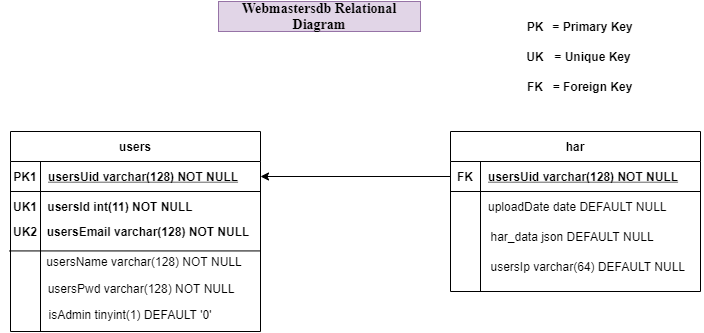

The diagram above was exported from draw.io. Its source (the exported page's mxGraphModel, read from the mxfile embedded in the PNG):
<mxGraphModel dx="1525" dy="844" grid="1" gridSize="10" guides="1" tooltips="1" connect="1" arrows="1" fold="1" page="1" pageScale="1" pageWidth="850" pageHeight="1100" math="0" shadow="0" extFonts="Permanent Marker^https://fonts.googleapis.com/css?family=Permanent+Marker">
  <root>
    <mxCell id="0" />
    <mxCell id="1" parent="0" />
    <mxCell id="C-vyLk0tnHw3VtMMgP7b-2" value="har" style="shape=table;startSize=30;container=1;collapsible=1;childLayout=tableLayout;fixedRows=1;rowLines=0;fontStyle=1;align=center;resizeLast=1;" parent="1" vertex="1">
      <mxGeometry x="560" y="140" width="250" height="160" as="geometry" />
    </mxCell>
    <mxCell id="C-vyLk0tnHw3VtMMgP7b-3" value="" style="shape=partialRectangle;collapsible=0;dropTarget=0;pointerEvents=0;fillColor=none;points=[[0,0.5],[1,0.5]];portConstraint=eastwest;top=0;left=0;right=0;bottom=1;" parent="C-vyLk0tnHw3VtMMgP7b-2" vertex="1">
      <mxGeometry y="30" width="250" height="30" as="geometry" />
    </mxCell>
    <mxCell id="C-vyLk0tnHw3VtMMgP7b-4" value="FK" style="shape=partialRectangle;overflow=hidden;connectable=0;fillColor=none;top=0;left=0;bottom=0;right=0;fontStyle=1;" parent="C-vyLk0tnHw3VtMMgP7b-3" vertex="1">
      <mxGeometry width="29.999999999999773" height="30" as="geometry" />
    </mxCell>
    <mxCell id="C-vyLk0tnHw3VtMMgP7b-5" value="usersUid varchar(128) NOT NULL" style="shape=partialRectangle;overflow=hidden;connectable=0;fillColor=none;top=0;left=0;bottom=0;right=0;align=left;spacingLeft=6;fontStyle=5;" parent="C-vyLk0tnHw3VtMMgP7b-3" vertex="1">
      <mxGeometry x="29.999999999999773" width="220.00000000000023" height="30" as="geometry" />
    </mxCell>
    <mxCell id="C-vyLk0tnHw3VtMMgP7b-6" value="" style="shape=partialRectangle;collapsible=0;dropTarget=0;pointerEvents=0;fillColor=none;points=[[0,0.5],[1,0.5]];portConstraint=eastwest;top=0;left=0;right=0;bottom=0;" parent="C-vyLk0tnHw3VtMMgP7b-2" vertex="1">
      <mxGeometry y="60" width="250" height="30" as="geometry" />
    </mxCell>
    <mxCell id="C-vyLk0tnHw3VtMMgP7b-7" value="" style="shape=partialRectangle;overflow=hidden;connectable=0;fillColor=none;top=0;left=0;bottom=0;right=0;" parent="C-vyLk0tnHw3VtMMgP7b-6" vertex="1">
      <mxGeometry width="29.999999999999773" height="30" as="geometry" />
    </mxCell>
    <mxCell id="C-vyLk0tnHw3VtMMgP7b-8" value="uploadDate date DEFAULT NULL" style="shape=partialRectangle;overflow=hidden;connectable=0;fillColor=none;top=0;left=0;bottom=0;right=0;align=left;spacingLeft=6;fontStyle=0" parent="C-vyLk0tnHw3VtMMgP7b-6" vertex="1">
      <mxGeometry x="29.999999999999773" width="220.00000000000023" height="30" as="geometry" />
    </mxCell>
    <mxCell id="C-vyLk0tnHw3VtMMgP7b-9" value="" style="shape=partialRectangle;collapsible=0;dropTarget=0;pointerEvents=0;fillColor=none;points=[[0,0.5],[1,0.5]];portConstraint=eastwest;top=0;left=0;right=0;bottom=0;" parent="C-vyLk0tnHw3VtMMgP7b-2" vertex="1">
      <mxGeometry y="90" width="250" height="30" as="geometry" />
    </mxCell>
    <mxCell id="C-vyLk0tnHw3VtMMgP7b-10" value="" style="shape=partialRectangle;overflow=hidden;connectable=0;fillColor=none;top=0;left=0;bottom=0;right=0;" parent="C-vyLk0tnHw3VtMMgP7b-9" vertex="1">
      <mxGeometry width="29.999999999999773" height="30" as="geometry" />
    </mxCell>
    <mxCell id="C-vyLk0tnHw3VtMMgP7b-11" value="" style="shape=partialRectangle;overflow=hidden;connectable=0;fillColor=none;top=0;left=0;bottom=0;right=0;align=left;spacingLeft=6;" parent="C-vyLk0tnHw3VtMMgP7b-9" vertex="1">
      <mxGeometry x="29.999999999999773" width="220.00000000000023" height="30" as="geometry" />
    </mxCell>
    <mxCell id="C-vyLk0tnHw3VtMMgP7b-13" value="users" style="shape=table;startSize=30;container=1;collapsible=1;childLayout=tableLayout;fixedRows=1;rowLines=0;fontStyle=1;align=center;resizeLast=1;" parent="1" vertex="1">
      <mxGeometry x="120" y="140" width="250" height="200" as="geometry" />
    </mxCell>
    <mxCell id="C-vyLk0tnHw3VtMMgP7b-14" value="" style="shape=partialRectangle;collapsible=0;dropTarget=0;pointerEvents=0;fillColor=none;points=[[0,0.5],[1,0.5]];portConstraint=eastwest;top=0;left=0;right=0;bottom=1;" parent="C-vyLk0tnHw3VtMMgP7b-13" vertex="1">
      <mxGeometry y="30" width="250" height="30" as="geometry" />
    </mxCell>
    <mxCell id="C-vyLk0tnHw3VtMMgP7b-15" value="PK1" style="shape=partialRectangle;overflow=hidden;connectable=0;fillColor=none;top=0;left=0;bottom=0;right=0;fontStyle=1;" parent="C-vyLk0tnHw3VtMMgP7b-14" vertex="1">
      <mxGeometry width="30" height="30" as="geometry" />
    </mxCell>
    <mxCell id="C-vyLk0tnHw3VtMMgP7b-16" value="usersUid varchar(128) NOT NULL" style="shape=partialRectangle;overflow=hidden;connectable=0;fillColor=none;top=0;left=0;bottom=0;right=0;align=left;spacingLeft=6;fontStyle=5;" parent="C-vyLk0tnHw3VtMMgP7b-14" vertex="1">
      <mxGeometry x="30" width="220" height="30" as="geometry" />
    </mxCell>
    <mxCell id="C-vyLk0tnHw3VtMMgP7b-17" value="" style="shape=partialRectangle;collapsible=0;dropTarget=0;pointerEvents=0;fillColor=none;points=[[0,0.5],[1,0.5]];portConstraint=eastwest;top=0;left=0;right=0;bottom=0;" parent="C-vyLk0tnHw3VtMMgP7b-13" vertex="1">
      <mxGeometry y="60" width="250" height="30" as="geometry" />
    </mxCell>
    <mxCell id="C-vyLk0tnHw3VtMMgP7b-18" value="" style="shape=partialRectangle;overflow=hidden;connectable=0;fillColor=none;top=0;left=0;bottom=0;right=0;" parent="C-vyLk0tnHw3VtMMgP7b-17" vertex="1">
      <mxGeometry width="30" height="30" as="geometry" />
    </mxCell>
    <mxCell id="C-vyLk0tnHw3VtMMgP7b-19" value="" style="shape=partialRectangle;overflow=hidden;connectable=0;fillColor=none;top=0;left=0;bottom=0;right=0;align=left;spacingLeft=6;" parent="C-vyLk0tnHw3VtMMgP7b-17" vertex="1">
      <mxGeometry x="30" width="220" height="30" as="geometry" />
    </mxCell>
    <mxCell id="C-vyLk0tnHw3VtMMgP7b-20" value="" style="shape=partialRectangle;collapsible=0;dropTarget=0;pointerEvents=0;fillColor=none;points=[[0,0.5],[1,0.5]];portConstraint=eastwest;top=0;left=0;right=0;bottom=0;" parent="C-vyLk0tnHw3VtMMgP7b-13" vertex="1">
      <mxGeometry y="90" width="250" height="30" as="geometry" />
    </mxCell>
    <mxCell id="C-vyLk0tnHw3VtMMgP7b-21" value="" style="shape=partialRectangle;overflow=hidden;connectable=0;fillColor=none;top=0;left=0;bottom=0;right=0;" parent="C-vyLk0tnHw3VtMMgP7b-20" vertex="1">
      <mxGeometry width="30" height="30" as="geometry" />
    </mxCell>
    <mxCell id="C-vyLk0tnHw3VtMMgP7b-22" value="" style="shape=partialRectangle;overflow=hidden;connectable=0;fillColor=none;top=0;left=0;bottom=0;right=0;align=left;spacingLeft=6;" parent="C-vyLk0tnHw3VtMMgP7b-20" vertex="1">
      <mxGeometry x="30" width="220" height="30" as="geometry" />
    </mxCell>
    <mxCell id="bxx7Yj8Qbm59-qvQGxDo-18" value="" style="endArrow=none;html=1;fontFamily=Times New Roman;fontSize=14;exitX=-0.004;exitY=0.981;exitDx=0;exitDy=0;exitPerimeter=0;entryX=0.999;entryY=0.981;entryDx=0;entryDy=0;entryPerimeter=0;" parent="C-vyLk0tnHw3VtMMgP7b-13" source="C-vyLk0tnHw3VtMMgP7b-20" target="C-vyLk0tnHw3VtMMgP7b-20" edge="1">
      <mxGeometry width="50" height="50" relative="1" as="geometry">
        <mxPoint x="210" y="120" as="sourcePoint" />
        <mxPoint x="260" y="70" as="targetPoint" />
      </mxGeometry>
    </mxCell>
    <mxCell id="bxx7Yj8Qbm59-qvQGxDo-1" value="Webmastersdb Relational Diagram" style="text;html=1;strokeColor=#9673a6;fillColor=#e1d5e7;align=center;verticalAlign=middle;whiteSpace=wrap;rounded=0;fontFamily=Times New Roman;fontStyle=1;fontSize=14;" parent="1" vertex="1">
      <mxGeometry x="328" y="10" width="202" height="30" as="geometry" />
    </mxCell>
    <mxCell id="bxx7Yj8Qbm59-qvQGxDo-2" value="&lt;span style=&quot;font-family: &amp;#34;helvetica&amp;#34; ; font-size: 12px ; font-weight: 700 ; text-align: left&quot;&gt;usersId&amp;nbsp;int(11) NOT NULL&lt;/span&gt;" style="text;html=1;strokeColor=none;fillColor=none;align=center;verticalAlign=middle;whiteSpace=wrap;rounded=0;fontFamily=Times New Roman;fontSize=14;" parent="1" vertex="1">
      <mxGeometry x="110" y="205" width="240" height="20" as="geometry" />
    </mxCell>
    <mxCell id="bxx7Yj8Qbm59-qvQGxDo-3" value="&lt;span style=&quot;font-family: &amp;#34;helvetica&amp;#34; ; font-size: 12px ; font-weight: 700&quot;&gt;UK1&lt;/span&gt;" style="text;html=1;strokeColor=none;fillColor=none;align=center;verticalAlign=middle;whiteSpace=wrap;rounded=0;fontFamily=Times New Roman;fontSize=14;" parent="1" vertex="1">
      <mxGeometry x="115" y="205" width="40" height="20" as="geometry" />
    </mxCell>
    <mxCell id="bxx7Yj8Qbm59-qvQGxDo-4" value="&lt;span style=&quot;font-family: &amp;#34;helvetica&amp;#34; ; font-size: 12px ; font-weight: 700 ; text-align: left&quot;&gt;usersEmail varchar(128) NOT NULL&lt;/span&gt;" style="text;html=1;strokeColor=none;fillColor=none;align=center;verticalAlign=middle;whiteSpace=wrap;rounded=0;fontFamily=Times New Roman;fontSize=14;" parent="1" vertex="1">
      <mxGeometry x="138" y="230" width="240" height="20" as="geometry" />
    </mxCell>
    <mxCell id="bxx7Yj8Qbm59-qvQGxDo-5" value="&lt;span style=&quot;font-family: &amp;#34;helvetica&amp;#34; ; font-size: 12px ; font-weight: 700&quot;&gt;UK2&lt;/span&gt;" style="text;html=1;strokeColor=none;fillColor=none;align=center;verticalAlign=middle;whiteSpace=wrap;rounded=0;fontFamily=Times New Roman;fontSize=14;" parent="1" vertex="1">
      <mxGeometry x="115" y="230" width="40" height="20" as="geometry" />
    </mxCell>
    <mxCell id="2zUGT5WlN6-Ya5TgIZ4v-1" value="PK" style="shape=partialRectangle;overflow=hidden;connectable=0;fillColor=none;top=0;left=0;bottom=0;right=0;fontStyle=1;" vertex="1" parent="1">
      <mxGeometry x="630" y="20" width="30" height="30" as="geometry" />
    </mxCell>
    <mxCell id="2zUGT5WlN6-Ya5TgIZ4v-2" value="UK" style="shape=partialRectangle;overflow=hidden;connectable=0;fillColor=none;top=0;left=0;bottom=0;right=0;fontStyle=1;" vertex="1" parent="1">
      <mxGeometry x="630" y="50" width="30" height="30" as="geometry" />
    </mxCell>
    <mxCell id="2zUGT5WlN6-Ya5TgIZ4v-3" value="&lt;b&gt;= Primary Key&lt;/b&gt;" style="text;html=1;strokeColor=none;fillColor=none;align=center;verticalAlign=middle;whiteSpace=wrap;rounded=0;" vertex="1" parent="1">
      <mxGeometry x="660" y="25" width="85" height="20" as="geometry" />
    </mxCell>
    <mxCell id="2zUGT5WlN6-Ya5TgIZ4v-4" value="&lt;b&gt;= Unique Key&lt;/b&gt;" style="text;html=1;strokeColor=none;fillColor=none;align=center;verticalAlign=middle;whiteSpace=wrap;rounded=0;" vertex="1" parent="1">
      <mxGeometry x="660" y="55" width="85" height="20" as="geometry" />
    </mxCell>
    <mxCell id="2zUGT5WlN6-Ya5TgIZ4v-5" value="FK" style="shape=partialRectangle;overflow=hidden;connectable=0;fillColor=none;top=0;left=0;bottom=0;right=0;fontStyle=1;" vertex="1" parent="1">
      <mxGeometry x="630" y="80" width="30" height="30" as="geometry" />
    </mxCell>
    <mxCell id="2zUGT5WlN6-Ya5TgIZ4v-6" value="&lt;b&gt;= Foreign Key&lt;/b&gt;" style="text;html=1;strokeColor=none;fillColor=none;align=center;verticalAlign=middle;whiteSpace=wrap;rounded=0;" vertex="1" parent="1">
      <mxGeometry x="660" y="85" width="85" height="20" as="geometry" />
    </mxCell>
    <mxCell id="2zUGT5WlN6-Ya5TgIZ4v-7" style="edgeStyle=orthogonalEdgeStyle;rounded=0;orthogonalLoop=1;jettySize=auto;html=1;entryX=1;entryY=0.5;entryDx=0;entryDy=0;exitX=0;exitY=0.5;exitDx=0;exitDy=0;" edge="1" parent="1" source="C-vyLk0tnHw3VtMMgP7b-3" target="C-vyLk0tnHw3VtMMgP7b-14">
      <mxGeometry relative="1" as="geometry" />
    </mxCell>
    <mxCell id="2zUGT5WlN6-Ya5TgIZ4v-20" value="&lt;span style=&quot;font-family: &amp;#34;helvetica&amp;#34; ; font-size: 12px ; text-align: left&quot;&gt;usersName varchar(128) NOT NULL&lt;/span&gt;" style="text;html=1;strokeColor=none;fillColor=none;align=center;verticalAlign=middle;whiteSpace=wrap;rounded=0;fontFamily=Times New Roman;fontSize=14;" vertex="1" parent="1">
      <mxGeometry x="134" y="260" width="240" height="20" as="geometry" />
    </mxCell>
    <mxCell id="2zUGT5WlN6-Ya5TgIZ4v-21" value="&lt;span style=&quot;font-family: &amp;#34;helvetica&amp;#34; ; font-size: 12px ; text-align: left&quot;&gt;usersPwd varchar(128) NOT NULL&lt;/span&gt;" style="text;html=1;strokeColor=none;fillColor=none;align=center;verticalAlign=middle;whiteSpace=wrap;rounded=0;fontFamily=Times New Roman;fontSize=14;" vertex="1" parent="1">
      <mxGeometry x="131" y="287" width="240" height="20" as="geometry" />
    </mxCell>
    <mxCell id="2zUGT5WlN6-Ya5TgIZ4v-22" value="&lt;span style=&quot;font-family: &amp;#34;helvetica&amp;#34; ; font-size: 12px ; text-align: left&quot;&gt;isAdmin&amp;nbsp;&lt;/span&gt;&lt;font face=&quot;helvetica&quot;&gt;&lt;span style=&quot;font-size: 12px&quot;&gt;tinyint(1) DEFAULT '0'&lt;/span&gt;&lt;/font&gt;" style="text;html=1;strokeColor=none;fillColor=none;align=center;verticalAlign=middle;whiteSpace=wrap;rounded=0;fontFamily=Times New Roman;fontSize=14;" vertex="1" parent="1">
      <mxGeometry x="120" y="313" width="240" height="20" as="geometry" />
    </mxCell>
    <mxCell id="2zUGT5WlN6-Ya5TgIZ4v-23" value="har_data json DEFAULT NULL" style="shape=partialRectangle;overflow=hidden;connectable=0;fillColor=none;top=0;left=0;bottom=0;right=0;align=left;spacingLeft=6;fontStyle=0" vertex="1" parent="1">
      <mxGeometry x="592.5" y="230" width="220" height="30" as="geometry" />
    </mxCell>
    <mxCell id="2zUGT5WlN6-Ya5TgIZ4v-24" value="usersIp varchar(64) DEFAULT NULL" style="shape=partialRectangle;overflow=hidden;connectable=0;fillColor=none;top=0;left=0;bottom=0;right=0;align=left;spacingLeft=6;fontStyle=0" vertex="1" parent="1">
      <mxGeometry x="592.5" y="260" width="220" height="30" as="geometry" />
    </mxCell>
  </root>
</mxGraphModel>